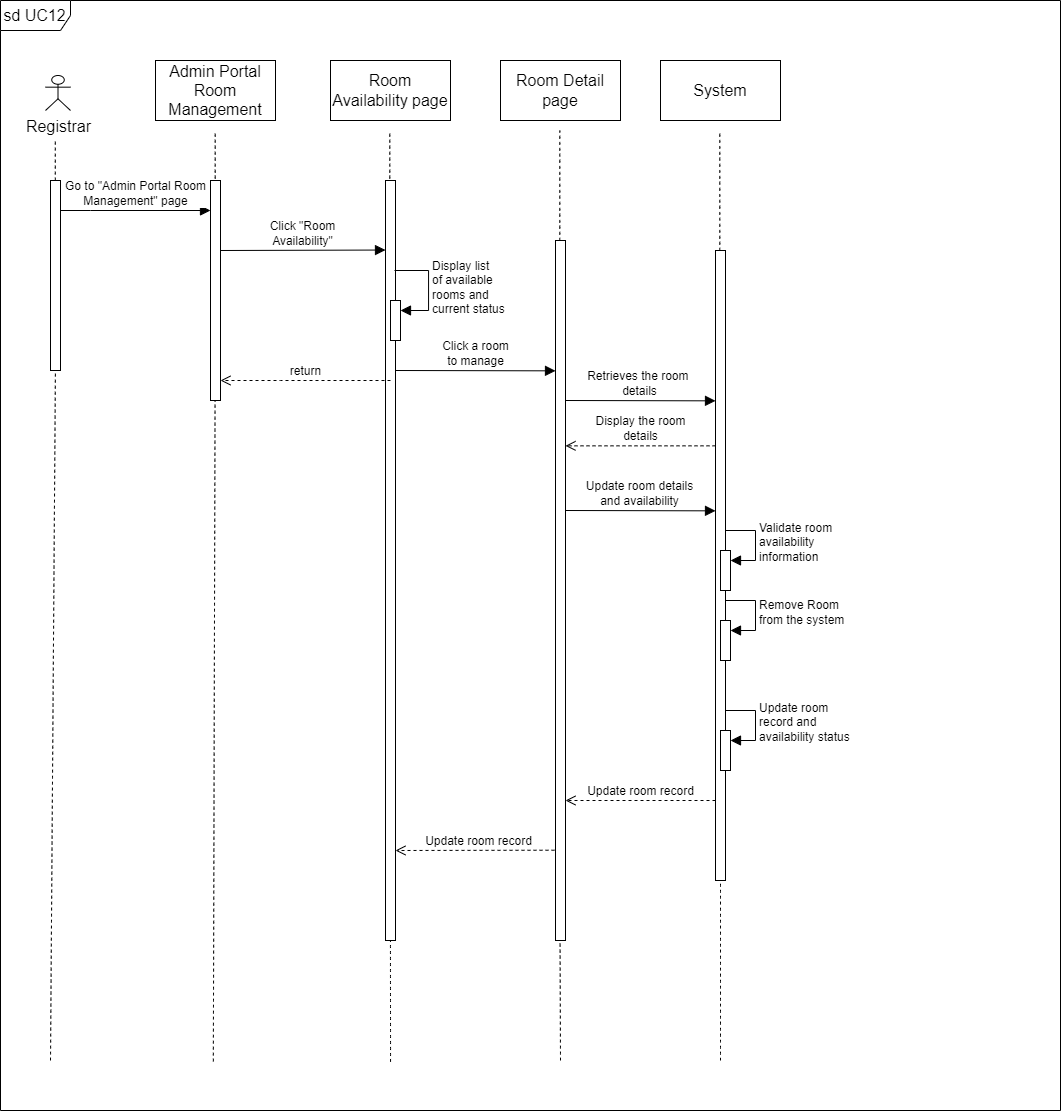

The diagram above was exported from draw.io. Its source (the exported page's mxGraphModel, read from the mxfile embedded in the PNG):
<mxGraphModel dx="1235" dy="674" grid="1" gridSize="10" guides="1" tooltips="1" connect="1" arrows="1" fold="1" page="1" pageScale="1" pageWidth="3300" pageHeight="4681" math="0" shadow="0">
  <root>
    <mxCell id="0" />
    <mxCell id="1" parent="0" />
    <mxCell id="TGBqp4v4OE_49LAyhRmw-2" value="" style="endArrow=none;dashed=1;html=1;rounded=0;fontSize=12;startSize=8;endSize=8;curved=1;exitX=0.5;exitY=0;exitDx=0;exitDy=0;" parent="1" edge="1">
      <mxGeometry width="50" height="50" relative="1" as="geometry">
        <mxPoint x="570" y="1160" as="sourcePoint" />
        <mxPoint x="569.5" y="1025" as="targetPoint" />
      </mxGeometry>
    </mxCell>
    <mxCell id="TGBqp4v4OE_49LAyhRmw-3" value="" style="endArrow=none;dashed=1;html=1;rounded=0;fontSize=12;startSize=8;endSize=8;curved=1;exitX=0.5;exitY=0;exitDx=0;exitDy=0;" parent="1" edge="1">
      <mxGeometry width="50" height="50" relative="1" as="geometry">
        <mxPoint x="730" y="1160" as="sourcePoint" />
        <mxPoint x="729.9999999999999" y="880" as="targetPoint" />
      </mxGeometry>
    </mxCell>
    <mxCell id="TGBqp4v4OE_49LAyhRmw-4" value="" style="endArrow=none;dashed=1;html=1;rounded=0;fontSize=12;startSize=8;endSize=8;curved=1;exitX=0.607;exitY=0.017;exitDx=0;exitDy=0;exitPerimeter=0;" parent="1" edge="1">
      <mxGeometry width="50" height="50" relative="1" as="geometry">
        <mxPoint x="222.84000000000003" y="1161.02" as="sourcePoint" />
        <mxPoint x="224.57999999999998" y="490" as="targetPoint" />
      </mxGeometry>
    </mxCell>
    <mxCell id="TGBqp4v4OE_49LAyhRmw-5" value="" style="endArrow=none;dashed=1;html=1;rounded=0;fontSize=12;startSize=8;endSize=8;curved=1;" parent="1" edge="1">
      <mxGeometry width="50" height="50" relative="1" as="geometry">
        <mxPoint x="64.81" y="280" as="sourcePoint" />
        <mxPoint x="64.81" y="240" as="targetPoint" />
      </mxGeometry>
    </mxCell>
    <mxCell id="TGBqp4v4OE_49LAyhRmw-6" value="Registrar" style="shape=umlActor;verticalLabelPosition=bottom;verticalAlign=top;html=1;fontSize=16;" parent="1" vertex="1">
      <mxGeometry x="55" y="175" width="25" height="35" as="geometry" />
    </mxCell>
    <mxCell id="TGBqp4v4OE_49LAyhRmw-7" value="" style="html=1;points=[];perimeter=orthogonalPerimeter;outlineConnect=0;targetShapes=umlLifeline;portConstraint=eastwest;newEdgeStyle={&quot;edgeStyle&quot;:&quot;elbowEdgeStyle&quot;,&quot;elbow&quot;:&quot;vertical&quot;,&quot;curved&quot;:0,&quot;rounded&quot;:0};fontSize=16;" parent="1" vertex="1">
      <mxGeometry x="60" y="280" width="10" height="190" as="geometry" />
    </mxCell>
    <mxCell id="TGBqp4v4OE_49LAyhRmw-8" value="" style="endArrow=none;dashed=1;html=1;rounded=0;fontSize=12;startSize=8;endSize=8;curved=1;exitX=0.25;exitY=0;exitDx=0;exitDy=0;" parent="1" edge="1">
      <mxGeometry width="50" height="50" relative="1" as="geometry">
        <mxPoint x="60" y="1160" as="sourcePoint" />
        <mxPoint x="64.92" y="470" as="targetPoint" />
      </mxGeometry>
    </mxCell>
    <mxCell id="TGBqp4v4OE_49LAyhRmw-9" value="Admin Portal Room Management" style="html=1;whiteSpace=wrap;fontSize=16;" parent="1" vertex="1">
      <mxGeometry x="165" y="160" width="120" height="60" as="geometry" />
    </mxCell>
    <mxCell id="TGBqp4v4OE_49LAyhRmw-10" value="" style="endArrow=none;dashed=1;html=1;rounded=0;fontSize=12;startSize=8;endSize=8;curved=1;" parent="1" edge="1">
      <mxGeometry width="50" height="50" relative="1" as="geometry">
        <mxPoint x="224.7" y="290" as="sourcePoint" />
        <mxPoint x="224.7" y="230" as="targetPoint" />
      </mxGeometry>
    </mxCell>
    <mxCell id="TGBqp4v4OE_49LAyhRmw-11" value="" style="html=1;points=[];perimeter=orthogonalPerimeter;outlineConnect=0;targetShapes=umlLifeline;portConstraint=eastwest;newEdgeStyle={&quot;edgeStyle&quot;:&quot;elbowEdgeStyle&quot;,&quot;elbow&quot;:&quot;vertical&quot;,&quot;curved&quot;:0,&quot;rounded&quot;:0};fontSize=16;" parent="1" vertex="1">
      <mxGeometry x="220" y="280" width="10" height="220" as="geometry" />
    </mxCell>
    <mxCell id="TGBqp4v4OE_49LAyhRmw-12" value="Go to &quot;Admin Portal Room&lt;br&gt;Management&quot; page" style="html=1;verticalAlign=bottom;endArrow=block;edgeStyle=elbowEdgeStyle;elbow=vertical;curved=0;rounded=0;fontSize=12;startSize=8;endSize=8;" parent="1" source="TGBqp4v4OE_49LAyhRmw-7" target="TGBqp4v4OE_49LAyhRmw-11" edge="1">
      <mxGeometry width="80" relative="1" as="geometry">
        <mxPoint x="35" y="340" as="sourcePoint" />
        <mxPoint x="265" y="340" as="targetPoint" />
        <Array as="points">
          <mxPoint x="100" y="310" />
          <mxPoint x="110" y="300" />
          <mxPoint x="130" y="380" />
          <mxPoint x="55" y="320" />
        </Array>
      </mxGeometry>
    </mxCell>
    <mxCell id="TGBqp4v4OE_49LAyhRmw-13" value="Room Availability page" style="html=1;whiteSpace=wrap;fontSize=16;" parent="1" vertex="1">
      <mxGeometry x="340" y="160" width="120" height="60" as="geometry" />
    </mxCell>
    <mxCell id="TGBqp4v4OE_49LAyhRmw-14" value="" style="endArrow=none;dashed=1;html=1;rounded=0;fontSize=12;startSize=8;endSize=8;curved=1;exitX=0.667;exitY=0.023;exitDx=0;exitDy=0;exitPerimeter=0;" parent="1" edge="1">
      <mxGeometry width="50" height="50" relative="1" as="geometry">
        <mxPoint x="400.0400000000001" y="1161.3799999999999" as="sourcePoint" />
        <mxPoint x="399.58" y="530" as="targetPoint" />
      </mxGeometry>
    </mxCell>
    <mxCell id="TGBqp4v4OE_49LAyhRmw-15" value="" style="endArrow=none;dashed=1;html=1;rounded=0;fontSize=12;startSize=8;endSize=8;curved=1;" parent="1" edge="1">
      <mxGeometry width="50" height="50" relative="1" as="geometry">
        <mxPoint x="399.28999999999996" y="290" as="sourcePoint" />
        <mxPoint x="399.28999999999996" y="230" as="targetPoint" />
      </mxGeometry>
    </mxCell>
    <mxCell id="TGBqp4v4OE_49LAyhRmw-16" value="" style="html=1;points=[];perimeter=orthogonalPerimeter;outlineConnect=0;targetShapes=umlLifeline;portConstraint=eastwest;newEdgeStyle={&quot;edgeStyle&quot;:&quot;elbowEdgeStyle&quot;,&quot;elbow&quot;:&quot;vertical&quot;,&quot;curved&quot;:0,&quot;rounded&quot;:0};fontSize=16;" parent="1" vertex="1">
      <mxGeometry x="395" y="280" width="10" height="760" as="geometry" />
    </mxCell>
    <mxCell id="TGBqp4v4OE_49LAyhRmw-17" value="Click &quot;Room&lt;br&gt;Availability&quot;" style="html=1;verticalAlign=bottom;endArrow=block;edgeStyle=elbowEdgeStyle;elbow=vertical;curved=0;rounded=0;fontSize=12;startSize=8;endSize=8;" parent="1" target="TGBqp4v4OE_49LAyhRmw-16" edge="1">
      <mxGeometry x="-0.0028" width="80" relative="1" as="geometry">
        <mxPoint x="230" y="350" as="sourcePoint" />
        <mxPoint x="310" y="350" as="targetPoint" />
        <mxPoint as="offset" />
      </mxGeometry>
    </mxCell>
    <mxCell id="TGBqp4v4OE_49LAyhRmw-18" value="Room Detail&lt;br&gt;page" style="html=1;whiteSpace=wrap;fontSize=16;" parent="1" vertex="1">
      <mxGeometry x="510" y="160" width="120" height="60" as="geometry" />
    </mxCell>
    <mxCell id="TGBqp4v4OE_49LAyhRmw-19" value="" style="endArrow=none;dashed=1;html=1;rounded=0;fontSize=12;startSize=8;endSize=8;curved=1;" parent="1" edge="1">
      <mxGeometry width="50" height="50" relative="1" as="geometry">
        <mxPoint x="569.5799999999999" y="640" as="sourcePoint" />
        <mxPoint x="569.5799999999999" y="580" as="targetPoint" />
      </mxGeometry>
    </mxCell>
    <mxCell id="TGBqp4v4OE_49LAyhRmw-20" value="" style="endArrow=none;dashed=1;html=1;rounded=0;fontSize=12;startSize=8;endSize=8;curved=1;" parent="1" source="TGBqp4v4OE_49LAyhRmw-21" edge="1">
      <mxGeometry width="50" height="50" relative="1" as="geometry">
        <mxPoint x="569.29" y="290" as="sourcePoint" />
        <mxPoint x="569.29" y="230" as="targetPoint" />
      </mxGeometry>
    </mxCell>
    <mxCell id="TGBqp4v4OE_49LAyhRmw-22" value="System" style="html=1;whiteSpace=wrap;fontSize=16;" parent="1" vertex="1">
      <mxGeometry x="670" y="160" width="120" height="60" as="geometry" />
    </mxCell>
    <mxCell id="TGBqp4v4OE_49LAyhRmw-23" value="" style="endArrow=none;dashed=1;html=1;rounded=0;fontSize=12;startSize=8;endSize=8;curved=1;" parent="1" edge="1">
      <mxGeometry width="50" height="50" relative="1" as="geometry">
        <mxPoint x="729.57" y="650" as="sourcePoint" />
        <mxPoint x="729.57" y="590" as="targetPoint" />
      </mxGeometry>
    </mxCell>
    <mxCell id="TGBqp4v4OE_49LAyhRmw-24" value="" style="endArrow=none;dashed=1;html=1;rounded=0;fontSize=12;startSize=8;endSize=8;curved=1;" parent="1" source="TGBqp4v4OE_49LAyhRmw-25" edge="1">
      <mxGeometry width="50" height="50" relative="1" as="geometry">
        <mxPoint x="729.29" y="290" as="sourcePoint" />
        <mxPoint x="729.29" y="230" as="targetPoint" />
      </mxGeometry>
    </mxCell>
    <mxCell id="TGBqp4v4OE_49LAyhRmw-25" value="" style="html=1;points=[];perimeter=orthogonalPerimeter;outlineConnect=0;targetShapes=umlLifeline;portConstraint=eastwest;newEdgeStyle={&quot;edgeStyle&quot;:&quot;elbowEdgeStyle&quot;,&quot;elbow&quot;:&quot;vertical&quot;,&quot;curved&quot;:0,&quot;rounded&quot;:0};fontSize=16;" parent="1" vertex="1">
      <mxGeometry x="725" y="350" width="10" height="630" as="geometry" />
    </mxCell>
    <mxCell id="TGBqp4v4OE_49LAyhRmw-26" value="" style="html=1;points=[];perimeter=orthogonalPerimeter;outlineConnect=0;targetShapes=umlLifeline;portConstraint=eastwest;newEdgeStyle={&quot;edgeStyle&quot;:&quot;elbowEdgeStyle&quot;,&quot;elbow&quot;:&quot;vertical&quot;,&quot;curved&quot;:0,&quot;rounded&quot;:0};fontSize=16;" parent="1" vertex="1">
      <mxGeometry x="400" y="400" width="10" height="40" as="geometry" />
    </mxCell>
    <mxCell id="TGBqp4v4OE_49LAyhRmw-27" value="Display list&lt;br&gt;of available&lt;br&gt;rooms and&lt;br&gt;current status" style="html=1;align=left;spacingLeft=2;endArrow=block;rounded=0;edgeStyle=orthogonalEdgeStyle;curved=0;rounded=0;fontSize=12;startSize=8;endSize=8;" parent="1" target="TGBqp4v4OE_49LAyhRmw-26" edge="1">
      <mxGeometry relative="1" as="geometry">
        <mxPoint x="404" y="370.0000000000001" as="sourcePoint" />
        <Array as="points">
          <mxPoint x="438" y="370" />
          <mxPoint x="438" y="410" />
        </Array>
      </mxGeometry>
    </mxCell>
    <mxCell id="TGBqp4v4OE_49LAyhRmw-28" value="return" style="html=1;verticalAlign=bottom;endArrow=open;dashed=1;endSize=8;edgeStyle=elbowEdgeStyle;elbow=vertical;curved=0;rounded=0;fontSize=12;" parent="1" target="TGBqp4v4OE_49LAyhRmw-11" edge="1">
      <mxGeometry relative="1" as="geometry">
        <mxPoint x="400" y="480" as="sourcePoint" />
        <mxPoint x="315" y="430.09000000000003" as="targetPoint" />
        <Array as="points">
          <mxPoint x="290" y="480" />
          <mxPoint x="290" y="390" />
        </Array>
      </mxGeometry>
    </mxCell>
    <mxCell id="TGBqp4v4OE_49LAyhRmw-29" value="sd UC12" style="shape=umlFrame;whiteSpace=wrap;html=1;pointerEvents=0;fontSize=16;width=70;height=30;" parent="1" vertex="1">
      <mxGeometry x="10" y="100" width="1060" height="1110" as="geometry" />
    </mxCell>
    <mxCell id="TGBqp4v4OE_49LAyhRmw-32" value="Retrieves the room&amp;nbsp;&lt;br&gt;details" style="html=1;verticalAlign=bottom;endArrow=block;edgeStyle=elbowEdgeStyle;elbow=vertical;curved=0;rounded=0;fontSize=12;startSize=8;endSize=8;" parent="1" edge="1">
      <mxGeometry x="-0.0083" width="80" relative="1" as="geometry">
        <mxPoint x="575" y="500" as="sourcePoint" />
        <mxPoint x="725" y="500.34000000000015" as="targetPoint" />
        <Array as="points">
          <mxPoint x="690" y="500.34000000000003" />
          <mxPoint x="720" y="515.34" />
        </Array>
        <mxPoint as="offset" />
      </mxGeometry>
    </mxCell>
    <mxCell id="TGBqp4v4OE_49LAyhRmw-33" value="Display the room&lt;br&gt;details" style="html=1;verticalAlign=bottom;endArrow=open;dashed=1;endSize=8;edgeStyle=elbowEdgeStyle;elbow=vertical;curved=0;rounded=0;fontSize=12;" parent="1" edge="1">
      <mxGeometry relative="1" as="geometry">
        <mxPoint x="725" y="545.3400000000001" as="sourcePoint" />
        <mxPoint x="575" y="545.34" as="targetPoint" />
        <Array as="points">
          <mxPoint x="710" y="545.34" />
          <mxPoint x="625" y="535.34" />
          <mxPoint x="625" y="445.34000000000003" />
        </Array>
      </mxGeometry>
    </mxCell>
    <mxCell id="TGBqp4v4OE_49LAyhRmw-34" value="Click a room&lt;br&gt;to manage" style="html=1;verticalAlign=bottom;endArrow=block;edgeStyle=elbowEdgeStyle;elbow=vertical;curved=0;rounded=0;fontSize=12;startSize=8;endSize=8;" parent="1" target="TGBqp4v4OE_49LAyhRmw-21" edge="1">
      <mxGeometry x="-0.0023" width="80" relative="1" as="geometry">
        <mxPoint x="405" y="470" as="sourcePoint" />
        <mxPoint x="555" y="470.34000000000015" as="targetPoint" />
        <Array as="points">
          <mxPoint x="520" y="470.34000000000003" />
          <mxPoint x="550" y="485.34000000000003" />
        </Array>
        <mxPoint as="offset" />
      </mxGeometry>
    </mxCell>
    <mxCell id="TGBqp4v4OE_49LAyhRmw-36" value="" style="html=1;points=[];perimeter=orthogonalPerimeter;outlineConnect=0;targetShapes=umlLifeline;portConstraint=eastwest;newEdgeStyle={&quot;edgeStyle&quot;:&quot;elbowEdgeStyle&quot;,&quot;elbow&quot;:&quot;vertical&quot;,&quot;curved&quot;:0,&quot;rounded&quot;:0};fontSize=16;" parent="1" vertex="1">
      <mxGeometry x="730" y="650" width="10" height="40" as="geometry" />
    </mxCell>
    <mxCell id="TGBqp4v4OE_49LAyhRmw-37" value="Validate room&lt;br&gt;availability&lt;br&gt;information" style="html=1;align=left;spacingLeft=2;endArrow=block;rounded=0;edgeStyle=orthogonalEdgeStyle;curved=0;rounded=0;fontSize=12;startSize=8;endSize=8;" parent="1" target="TGBqp4v4OE_49LAyhRmw-36" edge="1">
      <mxGeometry relative="1" as="geometry">
        <mxPoint x="735" y="630" as="sourcePoint" />
        <Array as="points">
          <mxPoint x="765" y="660" />
        </Array>
      </mxGeometry>
    </mxCell>
    <mxCell id="TGBqp4v4OE_49LAyhRmw-38" value="" style="html=1;points=[];perimeter=orthogonalPerimeter;outlineConnect=0;targetShapes=umlLifeline;portConstraint=eastwest;newEdgeStyle={&quot;edgeStyle&quot;:&quot;elbowEdgeStyle&quot;,&quot;elbow&quot;:&quot;vertical&quot;,&quot;curved&quot;:0,&quot;rounded&quot;:0};fontSize=16;" parent="1" vertex="1">
      <mxGeometry x="730" y="720" width="10" height="40" as="geometry" />
    </mxCell>
    <mxCell id="TGBqp4v4OE_49LAyhRmw-39" value="Remove Room &lt;br&gt;from the system&lt;br&gt;" style="html=1;align=left;spacingLeft=2;endArrow=block;rounded=0;edgeStyle=orthogonalEdgeStyle;curved=0;rounded=0;fontSize=12;startSize=8;endSize=8;" parent="1" target="TGBqp4v4OE_49LAyhRmw-38" edge="1">
      <mxGeometry relative="1" as="geometry">
        <mxPoint x="735" y="700" as="sourcePoint" />
        <Array as="points">
          <mxPoint x="765" y="730" />
        </Array>
      </mxGeometry>
    </mxCell>
    <mxCell id="TGBqp4v4OE_49LAyhRmw-46" value="Update room details&lt;br&gt;and availability" style="html=1;verticalAlign=bottom;endArrow=block;edgeStyle=elbowEdgeStyle;elbow=vertical;curved=0;rounded=0;fontSize=12;startSize=8;endSize=8;" parent="1" edge="1">
      <mxGeometry x="-0.0083" width="80" relative="1" as="geometry">
        <mxPoint x="575" y="610" as="sourcePoint" />
        <mxPoint x="725" y="610.3400000000001" as="targetPoint" />
        <Array as="points">
          <mxPoint x="690" y="610.34" />
          <mxPoint x="720" y="625.34" />
        </Array>
        <mxPoint as="offset" />
      </mxGeometry>
    </mxCell>
    <mxCell id="TGBqp4v4OE_49LAyhRmw-47" value="" style="html=1;points=[];perimeter=orthogonalPerimeter;outlineConnect=0;targetShapes=umlLifeline;portConstraint=eastwest;newEdgeStyle={&quot;edgeStyle&quot;:&quot;elbowEdgeStyle&quot;,&quot;elbow&quot;:&quot;vertical&quot;,&quot;curved&quot;:0,&quot;rounded&quot;:0};fontSize=16;" parent="1" vertex="1">
      <mxGeometry x="730" y="830" width="10" height="40" as="geometry" />
    </mxCell>
    <mxCell id="TGBqp4v4OE_49LAyhRmw-48" value="Update room&lt;br style=&quot;border-color: var(--border-color);&quot;&gt;record and&lt;br style=&quot;border-color: var(--border-color);&quot;&gt;availability status" style="html=1;align=left;spacingLeft=2;endArrow=block;rounded=0;edgeStyle=orthogonalEdgeStyle;curved=0;rounded=0;fontSize=12;startSize=8;endSize=8;" parent="1" target="TGBqp4v4OE_49LAyhRmw-47" edge="1">
      <mxGeometry relative="1" as="geometry">
        <mxPoint x="735" y="810" as="sourcePoint" />
        <Array as="points">
          <mxPoint x="765" y="840" />
        </Array>
      </mxGeometry>
    </mxCell>
    <mxCell id="49yKW2pqOtqlb2FwQbhB-1" value="Update room record" style="html=1;verticalAlign=bottom;endArrow=open;dashed=1;endSize=8;edgeStyle=elbowEdgeStyle;elbow=vertical;curved=0;rounded=0;fontSize=12;" edge="1" parent="1" source="TGBqp4v4OE_49LAyhRmw-25" target="TGBqp4v4OE_49LAyhRmw-21">
      <mxGeometry relative="1" as="geometry">
        <mxPoint x="650" y="900" as="sourcePoint" />
        <mxPoint x="580" y="900" as="targetPoint" />
        <Array as="points">
          <mxPoint x="630" y="900" />
          <mxPoint x="550" y="889.9999999999999" />
          <mxPoint x="550" y="799.9999999999999" />
        </Array>
      </mxGeometry>
    </mxCell>
    <mxCell id="49yKW2pqOtqlb2FwQbhB-2" value="Update room record" style="html=1;verticalAlign=bottom;endArrow=open;dashed=1;endSize=8;edgeStyle=elbowEdgeStyle;elbow=vertical;curved=0;rounded=0;fontSize=12;exitX=0.5;exitY=0.871;exitDx=0;exitDy=0;exitPerimeter=0;" edge="1" parent="1" source="TGBqp4v4OE_49LAyhRmw-21">
      <mxGeometry relative="1" as="geometry">
        <mxPoint x="555" y="950" as="sourcePoint" />
        <mxPoint x="405" y="950" as="targetPoint" />
        <Array as="points">
          <mxPoint x="460" y="950" />
          <mxPoint x="380" y="939.9999999999999" />
          <mxPoint x="380" y="849.9999999999999" />
        </Array>
      </mxGeometry>
    </mxCell>
    <mxCell id="TGBqp4v4OE_49LAyhRmw-21" value="" style="html=1;points=[];perimeter=orthogonalPerimeter;outlineConnect=0;targetShapes=umlLifeline;portConstraint=eastwest;newEdgeStyle={&quot;edgeStyle&quot;:&quot;elbowEdgeStyle&quot;,&quot;elbow&quot;:&quot;vertical&quot;,&quot;curved&quot;:0,&quot;rounded&quot;:0};fontSize=16;" parent="1" vertex="1">
      <mxGeometry x="565" y="340" width="10" height="700" as="geometry" />
    </mxCell>
  </root>
</mxGraphModel>